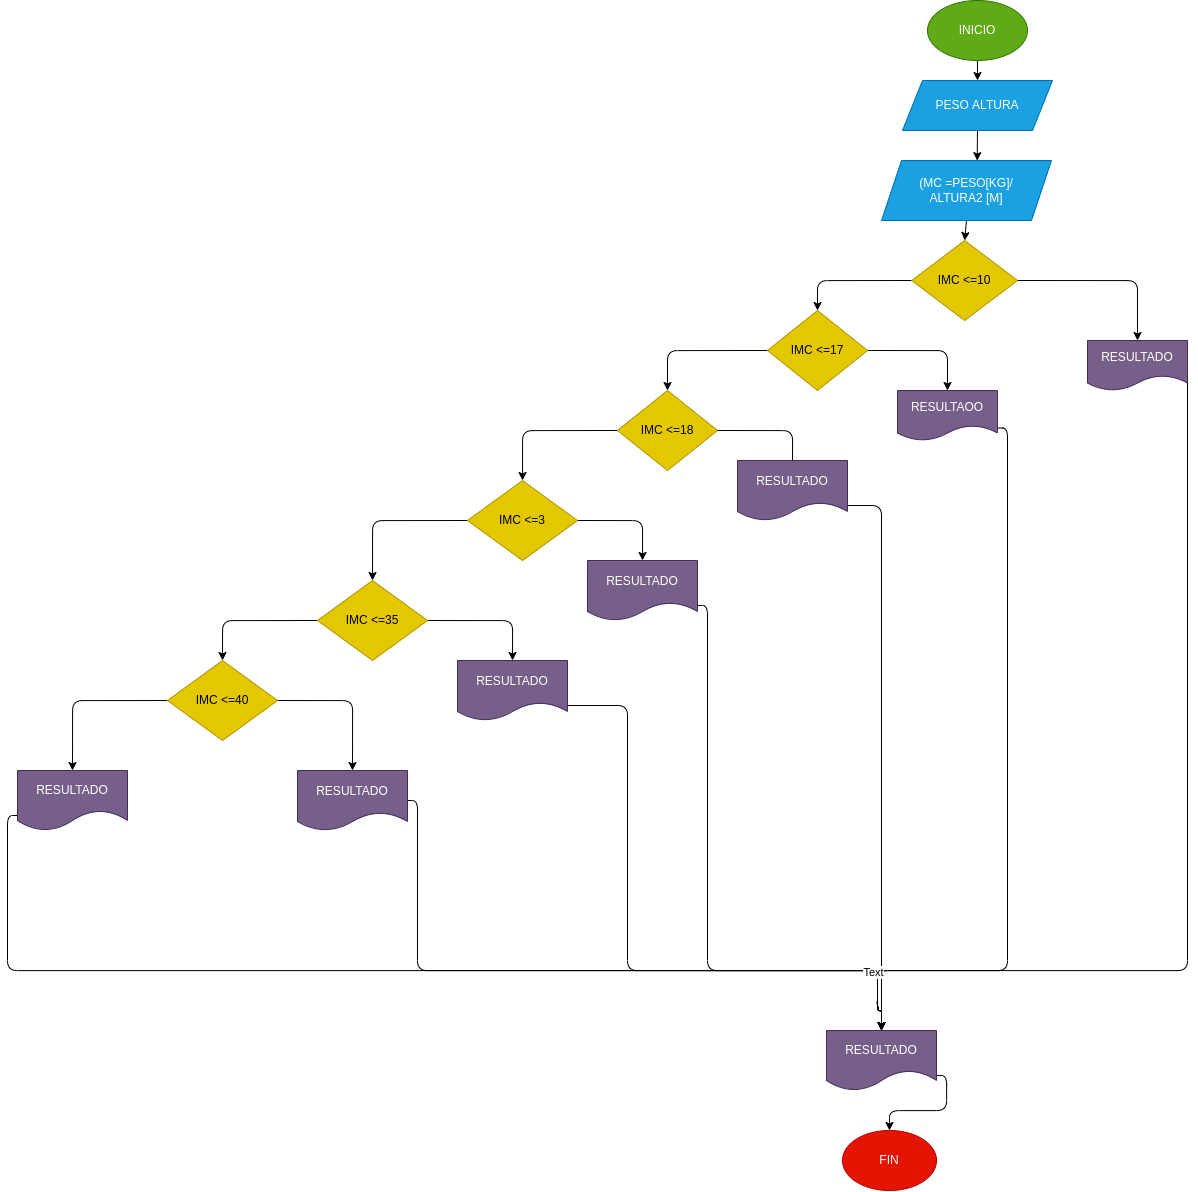

The diagram above was exported from draw.io. Its source (the exported page's mxGraphModel, read from the mxfile embedded in the PNG):
<mxGraphModel dx="2298" dy="913" grid="1" gridSize="10" guides="1" tooltips="1" connect="1" arrows="1" fold="1" page="1" pageScale="1" pageWidth="827" pageHeight="1169" math="0" shadow="0">
  <root>
    <mxCell id="0" />
    <mxCell id="1" parent="0" />
    <mxCell id="6" style="edgeStyle=none;html=1;exitX=0.5;exitY=1;exitDx=0;exitDy=0;entryX=0.5;entryY=0;entryDx=0;entryDy=0;" edge="1" parent="1" source="2" target="3">
      <mxGeometry relative="1" as="geometry" />
    </mxCell>
    <mxCell id="2" value="INICIO" style="ellipse;whiteSpace=wrap;html=1;fillColor=#60a917;fontColor=#ffffff;strokeColor=#2D7600;" vertex="1" parent="1">
      <mxGeometry x="460" y="10" width="100" height="60" as="geometry" />
    </mxCell>
    <mxCell id="7" style="edgeStyle=none;html=1;exitX=0.5;exitY=1;exitDx=0;exitDy=0;entryX=0.563;entryY=0.002;entryDx=0;entryDy=0;entryPerimeter=0;" edge="1" parent="1" source="3" target="4">
      <mxGeometry relative="1" as="geometry" />
    </mxCell>
    <mxCell id="3" value="PESO ALTURA" style="shape=parallelogram;perimeter=parallelogramPerimeter;whiteSpace=wrap;html=1;fixedSize=1;fillColor=#1ba1e2;fontColor=#ffffff;strokeColor=#006EAF;" vertex="1" parent="1">
      <mxGeometry x="435" y="90" width="150" height="50" as="geometry" />
    </mxCell>
    <mxCell id="8" style="edgeStyle=none;html=1;exitX=0.5;exitY=1;exitDx=0;exitDy=0;entryX=0.5;entryY=0;entryDx=0;entryDy=0;" edge="1" parent="1" source="4" target="5">
      <mxGeometry relative="1" as="geometry" />
    </mxCell>
    <mxCell id="4" value="(MC =PESO[KG]/&lt;br&gt;ALTURA2 [M]" style="shape=parallelogram;perimeter=parallelogramPerimeter;whiteSpace=wrap;html=1;fixedSize=1;fillColor=#1ba1e2;fontColor=#ffffff;strokeColor=#006EAF;" vertex="1" parent="1">
      <mxGeometry x="414" y="170" width="170" height="60" as="geometry" />
    </mxCell>
    <mxCell id="9" style="edgeStyle=orthogonalEdgeStyle;html=1;exitX=0;exitY=0.5;exitDx=0;exitDy=0;entryX=0.5;entryY=0;entryDx=0;entryDy=0;" edge="1" parent="1" source="5" target="10">
      <mxGeometry relative="1" as="geometry">
        <mxPoint x="350" y="340" as="targetPoint" />
      </mxGeometry>
    </mxCell>
    <mxCell id="12" style="edgeStyle=orthogonalEdgeStyle;html=1;exitX=1;exitY=0.5;exitDx=0;exitDy=0;entryX=0.5;entryY=0;entryDx=0;entryDy=0;" edge="1" parent="1" source="5" target="13">
      <mxGeometry relative="1" as="geometry">
        <mxPoint x="759.9999999999998" y="390" as="targetPoint" />
      </mxGeometry>
    </mxCell>
    <mxCell id="5" value="IMC &amp;lt;=10" style="rhombus;whiteSpace=wrap;html=1;fillColor=#e3c800;fontColor=#000000;strokeColor=#B09500;" vertex="1" parent="1">
      <mxGeometry x="444.25" y="250" width="105.75" height="80" as="geometry" />
    </mxCell>
    <mxCell id="14" style="edgeStyle=orthogonalEdgeStyle;html=1;exitX=1;exitY=0.5;exitDx=0;exitDy=0;entryX=0.5;entryY=0;entryDx=0;entryDy=0;" edge="1" parent="1" source="10" target="15">
      <mxGeometry relative="1" as="geometry">
        <mxPoint x="450" y="410" as="targetPoint" />
      </mxGeometry>
    </mxCell>
    <mxCell id="17" style="edgeStyle=orthogonalEdgeStyle;html=1;exitX=0;exitY=0.5;exitDx=0;exitDy=0;entryX=0.5;entryY=0;entryDx=0;entryDy=0;" edge="1" parent="1" source="10" target="18">
      <mxGeometry relative="1" as="geometry">
        <mxPoint x="190" y="420" as="targetPoint" />
      </mxGeometry>
    </mxCell>
    <mxCell id="10" value="IMC &amp;lt;=17" style="rhombus;whiteSpace=wrap;html=1;fillColor=#e3c800;fontColor=#000000;strokeColor=#B09500;" vertex="1" parent="1">
      <mxGeometry x="300" y="320" width="100" height="80" as="geometry" />
    </mxCell>
    <mxCell id="40" style="edgeStyle=orthogonalEdgeStyle;html=1;exitX=1;exitY=0.75;exitDx=0;exitDy=0;entryX=0.5;entryY=0;entryDx=0;entryDy=0;entryPerimeter=0;" edge="1" parent="1" source="13" target="39">
      <mxGeometry relative="1" as="geometry">
        <mxPoint x="350" y="840" as="targetPoint" />
        <Array as="points">
          <mxPoint x="720" y="980" />
          <mxPoint x="410" y="980" />
          <mxPoint x="410" y="1020" />
          <mxPoint x="414" y="1020" />
        </Array>
      </mxGeometry>
    </mxCell>
    <mxCell id="13" value="RESULTADO" style="shape=document;whiteSpace=wrap;html=1;boundedLbl=1;fillColor=#76608a;fontColor=#ffffff;strokeColor=#432D57;" vertex="1" parent="1">
      <mxGeometry x="620" y="350" width="100" height="50" as="geometry" />
    </mxCell>
    <mxCell id="41" style="edgeStyle=orthogonalEdgeStyle;html=1;exitX=1;exitY=0.75;exitDx=0;exitDy=0;entryX=0.5;entryY=0;entryDx=0;entryDy=0;" edge="1" parent="1" source="15" target="39">
      <mxGeometry relative="1" as="geometry">
        <Array as="points">
          <mxPoint x="540" y="438" />
          <mxPoint x="540" y="980" />
          <mxPoint x="410" y="980" />
          <mxPoint x="410" y="1020" />
        </Array>
      </mxGeometry>
    </mxCell>
    <mxCell id="15" value="RESULTAOO" style="shape=document;whiteSpace=wrap;html=1;boundedLbl=1;fillColor=#76608a;fontColor=#ffffff;strokeColor=#432D57;" vertex="1" parent="1">
      <mxGeometry x="430" y="400" width="100" height="50" as="geometry" />
    </mxCell>
    <mxCell id="22" style="edgeStyle=orthogonalEdgeStyle;html=1;exitX=0;exitY=0.5;exitDx=0;exitDy=0;entryX=0.5;entryY=0;entryDx=0;entryDy=0;" edge="1" parent="1" source="18" target="23">
      <mxGeometry relative="1" as="geometry">
        <mxPoint x="80" y="490" as="targetPoint" />
      </mxGeometry>
    </mxCell>
    <mxCell id="18" value="IMC &amp;lt;=18" style="rhombus;whiteSpace=wrap;html=1;fillColor=#e3c800;fontColor=#000000;strokeColor=#B09500;" vertex="1" parent="1">
      <mxGeometry x="150" y="400" width="100" height="80" as="geometry" />
    </mxCell>
    <mxCell id="21" value="" style="edgeStyle=orthogonalEdgeStyle;html=1;exitX=1;exitY=0.5;exitDx=0;exitDy=0;endArrow=none;entryX=0.5;entryY=0;entryDx=0;entryDy=0;" edge="1" parent="1" source="18" target="20">
      <mxGeometry relative="1" as="geometry">
        <mxPoint x="330" y="500" as="targetPoint" />
        <mxPoint x="230" y="440" as="sourcePoint" />
      </mxGeometry>
    </mxCell>
    <mxCell id="43" style="edgeStyle=orthogonalEdgeStyle;html=1;exitX=1;exitY=0.75;exitDx=0;exitDy=0;entryX=0.5;entryY=0;entryDx=0;entryDy=0;" edge="1" parent="1" source="20" target="39">
      <mxGeometry relative="1" as="geometry" />
    </mxCell>
    <mxCell id="20" value="RESULTADO" style="shape=document;whiteSpace=wrap;html=1;boundedLbl=1;fillColor=#76608a;fontColor=#ffffff;strokeColor=#432D57;" vertex="1" parent="1">
      <mxGeometry x="270" y="470" width="110" height="60" as="geometry" />
    </mxCell>
    <mxCell id="26" style="edgeStyle=orthogonalEdgeStyle;html=1;exitX=1;exitY=0.5;exitDx=0;exitDy=0;entryX=0.5;entryY=0;entryDx=0;entryDy=0;" edge="1" parent="1" source="23" target="25">
      <mxGeometry relative="1" as="geometry" />
    </mxCell>
    <mxCell id="28" style="edgeStyle=orthogonalEdgeStyle;html=1;exitX=0;exitY=0.5;exitDx=0;exitDy=0;entryX=0.5;entryY=0;entryDx=0;entryDy=0;" edge="1" parent="1" source="23" target="27">
      <mxGeometry relative="1" as="geometry" />
    </mxCell>
    <mxCell id="23" value="IMC &amp;lt;=3" style="rhombus;whiteSpace=wrap;html=1;fillColor=#e3c800;fontColor=#000000;strokeColor=#B09500;" vertex="1" parent="1">
      <mxGeometry y="490" width="110" height="80" as="geometry" />
    </mxCell>
    <mxCell id="44" style="edgeStyle=orthogonalEdgeStyle;html=1;exitX=1;exitY=0.75;exitDx=0;exitDy=0;entryX=0.5;entryY=0;entryDx=0;entryDy=0;" edge="1" parent="1" source="25" target="39">
      <mxGeometry relative="1" as="geometry">
        <Array as="points">
          <mxPoint x="240" y="615" />
          <mxPoint x="240" y="980" />
          <mxPoint x="410" y="980" />
          <mxPoint x="410" y="1020" />
          <mxPoint x="414" y="1020" />
        </Array>
      </mxGeometry>
    </mxCell>
    <mxCell id="25" value="RESULTADO" style="shape=document;whiteSpace=wrap;html=1;boundedLbl=1;fillColor=#76608a;fontColor=#ffffff;strokeColor=#432D57;" vertex="1" parent="1">
      <mxGeometry x="120" y="570" width="110" height="60" as="geometry" />
    </mxCell>
    <mxCell id="30" style="edgeStyle=orthogonalEdgeStyle;html=1;exitX=1;exitY=0.5;exitDx=0;exitDy=0;entryX=0.5;entryY=0;entryDx=0;entryDy=0;" edge="1" parent="1" source="27" target="29">
      <mxGeometry relative="1" as="geometry" />
    </mxCell>
    <mxCell id="32" style="edgeStyle=orthogonalEdgeStyle;html=1;exitX=0;exitY=0.5;exitDx=0;exitDy=0;entryX=0.5;entryY=0;entryDx=0;entryDy=0;" edge="1" parent="1" source="27" target="31">
      <mxGeometry relative="1" as="geometry" />
    </mxCell>
    <mxCell id="27" value="IMC &amp;lt;=35" style="rhombus;whiteSpace=wrap;html=1;fillColor=#e3c800;fontColor=#000000;strokeColor=#B09500;" vertex="1" parent="1">
      <mxGeometry x="-150" y="590" width="110" height="80" as="geometry" />
    </mxCell>
    <mxCell id="45" style="edgeStyle=orthogonalEdgeStyle;html=1;exitX=1;exitY=0.75;exitDx=0;exitDy=0;entryX=0.5;entryY=0;entryDx=0;entryDy=0;" edge="1" parent="1" source="29" target="39">
      <mxGeometry relative="1" as="geometry">
        <Array as="points">
          <mxPoint x="160" y="715" />
          <mxPoint x="160" y="980" />
          <mxPoint x="410" y="980" />
          <mxPoint x="410" y="1020" />
          <mxPoint x="414" y="1020" />
        </Array>
      </mxGeometry>
    </mxCell>
    <mxCell id="29" value="RESULTADO" style="shape=document;whiteSpace=wrap;html=1;boundedLbl=1;fillColor=#76608a;fontColor=#ffffff;strokeColor=#432D57;" vertex="1" parent="1">
      <mxGeometry x="-10" y="670" width="110" height="60" as="geometry" />
    </mxCell>
    <mxCell id="34" style="edgeStyle=orthogonalEdgeStyle;html=1;exitX=1;exitY=0.5;exitDx=0;exitDy=0;entryX=0.5;entryY=0;entryDx=0;entryDy=0;" edge="1" parent="1" source="31" target="33">
      <mxGeometry relative="1" as="geometry" />
    </mxCell>
    <mxCell id="36" style="edgeStyle=orthogonalEdgeStyle;html=1;exitX=0;exitY=0.5;exitDx=0;exitDy=0;entryX=0.5;entryY=0;entryDx=0;entryDy=0;" edge="1" parent="1" source="31" target="35">
      <mxGeometry relative="1" as="geometry" />
    </mxCell>
    <mxCell id="31" value="IMC &amp;lt;=40" style="rhombus;whiteSpace=wrap;html=1;fillColor=#e3c800;fontColor=#000000;strokeColor=#B09500;" vertex="1" parent="1">
      <mxGeometry x="-300" y="670" width="110" height="80" as="geometry" />
    </mxCell>
    <mxCell id="38" style="edgeStyle=orthogonalEdgeStyle;html=1;exitX=1;exitY=0.5;exitDx=0;exitDy=0;entryX=0.5;entryY=0;entryDx=0;entryDy=0;" edge="1" parent="1" source="33" target="39">
      <mxGeometry relative="1" as="geometry">
        <mxPoint x="410" y="1020" as="targetPoint" />
        <Array as="points">
          <mxPoint x="-50" y="810" />
          <mxPoint x="-50" y="980" />
          <mxPoint x="410" y="980" />
          <mxPoint x="410" y="1020" />
        </Array>
      </mxGeometry>
    </mxCell>
    <mxCell id="33" value="RESULTADO" style="shape=document;whiteSpace=wrap;html=1;boundedLbl=1;fillColor=#76608a;fontColor=#ffffff;strokeColor=#432D57;" vertex="1" parent="1">
      <mxGeometry x="-170" y="780" width="110" height="60" as="geometry" />
    </mxCell>
    <mxCell id="37" style="edgeStyle=orthogonalEdgeStyle;html=1;exitX=0;exitY=0.75;exitDx=0;exitDy=0;entryX=0.5;entryY=0;entryDx=0;entryDy=0;" edge="1" parent="1" source="35" target="39">
      <mxGeometry relative="1" as="geometry">
        <mxPoint x="410" y="1020" as="targetPoint" />
        <Array as="points">
          <mxPoint x="-460" y="825" />
          <mxPoint x="-460" y="980" />
          <mxPoint x="410" y="980" />
          <mxPoint x="410" y="1020" />
          <mxPoint x="414" y="1020" />
        </Array>
      </mxGeometry>
    </mxCell>
    <mxCell id="42" value="Text" style="edgeLabel;html=1;align=center;verticalAlign=middle;resizable=0;points=[];" vertex="1" connectable="0" parent="37">
      <mxGeometry x="0.8854" y="-6" relative="1" as="geometry">
        <mxPoint x="1" as="offset" />
      </mxGeometry>
    </mxCell>
    <mxCell id="35" value="RESULTADO" style="shape=document;whiteSpace=wrap;html=1;boundedLbl=1;fillColor=#76608a;fontColor=#ffffff;strokeColor=#432D57;size=0.3333333333333333;" vertex="1" parent="1">
      <mxGeometry x="-450" y="780" width="110" height="60" as="geometry" />
    </mxCell>
    <mxCell id="48" style="edgeStyle=orthogonalEdgeStyle;html=1;exitX=1;exitY=0.75;exitDx=0;exitDy=0;entryX=0.5;entryY=0;entryDx=0;entryDy=0;" edge="1" parent="1" source="39" target="46">
      <mxGeometry relative="1" as="geometry" />
    </mxCell>
    <mxCell id="39" value="RESULTADO" style="shape=document;whiteSpace=wrap;html=1;boundedLbl=1;fillColor=#76608a;fontColor=#ffffff;strokeColor=#432D57;size=0.3333333333333333;" vertex="1" parent="1">
      <mxGeometry x="359" y="1040" width="110" height="60" as="geometry" />
    </mxCell>
    <mxCell id="46" value="FIN" style="ellipse;whiteSpace=wrap;html=1;fillColor=#e51400;fontColor=#ffffff;strokeColor=#B20000;" vertex="1" parent="1">
      <mxGeometry x="375" y="1140" width="94" height="60" as="geometry" />
    </mxCell>
  </root>
</mxGraphModel>